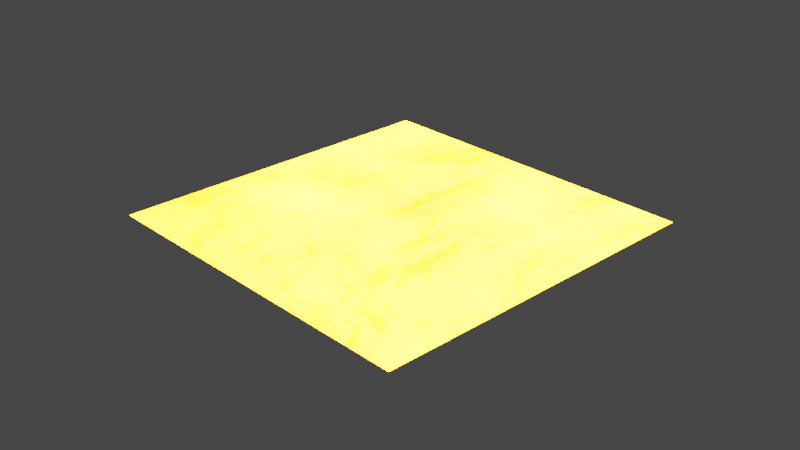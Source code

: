 # Source: Lava.blend  (saved by Blender 3.6.11; exported with 4.5.12 LTS)
import bpy
from mathutils import Matrix  # noqa: F401  (used for matrix-valued properties, if any)

bpy.ops.wm.read_factory_settings(use_empty=True)
scene = bpy.context.scene
scene.name = 'Scene'

# ---- collections
col_collection = bpy.data.collections.new('Collection'); scene.collection.children.link(col_collection)

# ---- materials (node trees are filled in below, after node groups)
mat_material = bpy.data.materials.new('Material')
mat_material.alpha_threshold = 0.0
mat_material.use_transparent_shadow = False
mat_material.roughness = 0.5
mat_material.line_color = (0.0, 0.0, 0.0, 1.0)

# ---- material node trees
mat_material.use_nodes = True; mat_material.node_tree.nodes.clear()
_N = mat_material.node_tree.nodes; _L = mat_material.node_tree.links
n0 = _N.new('ShaderNodeTexNoise'); n0.name = 'Noise Texture'; n0.location = (-1065, 227)
n0.inputs[2].default_value = 3.0
n0.inputs[3].default_value = 8.0
n0.inputs[8].default_value = 0.2
n1 = _N.new('ShaderNodeValToRGB'); n1.name = 'Color Ramp'; n1.location = (-834, 301)
while len(n1.color_ramp.elements) > 1: n1.color_ramp.elements.remove(n1.color_ramp.elements[-1])
n1.color_ramp.elements[0].position = 0.0; n1.color_ramp.elements[0].color = (0.0, 0.0, 0.0, 1.0)
_e = n1.color_ramp.elements.new(1.0); _e.color = (1.0, 1.0, 1.0, 1.0)
n2 = _N.new('ShaderNodeBump'); n2.name = 'Bump'; n2.location = (-834, -1)
n2.inputs[1].default_value = 3.0
n2.inputs[2].default_value = 1.0
n3 = _N.new('ShaderNodeBsdfPrincipled'); n3.name = 'Principled BSDF'; n3.location = (-568, 174)
n3.distribution = 'GGX'
n3.subsurface_method = 'RANDOM_WALK_SKIN'
n3.inputs[3].default_value = 1.45
n3.inputs[27].default_value = (0.0, 0.0, 0.0, 1.0)
n3.inputs[28].default_value = 1.0
n4 = _N.new('ShaderNodeEmission'); n4.name = 'Emission'; n4.location = (-276, -49)
n4.inputs[0].default_value = (1.0, 0.2307, 0.0, 1.0)
n4.inputs[1].default_value = 100.0
n5 = _N.new('ShaderNodeOutputMaterial'); n5.name = 'Material Output'; n5.location = (63, 220)
n6 = _N.new('ShaderNodeMixShader'); n6.name = 'Mix Shader'; n6.location = (-127, 215)
_L.new(n0.outputs[1], n2.inputs[3])
_L.new(n6.outputs[0], n5.inputs[0])
_L.new(n0.outputs[0], n1.inputs[0])
_L.new(n1.outputs[0], n6.inputs[0])
_L.new(n4.outputs[0], n6.inputs[2])
_L.new(n3.outputs[0], n6.inputs[1])
_L.new(n2.outputs[0], n3.inputs[5])
n5.is_active_output = True

# ---- world
world_world = bpy.data.worlds.new('World'); scene.world = world_world
world_world.use_nodes = True; world_world.node_tree.nodes.clear()
_N = world_world.node_tree.nodes; _L = world_world.node_tree.links
n0 = _N.new('ShaderNodeOutputWorld'); n0.name = 'World Output'; n0.location = (300, 300)
n1 = _N.new('ShaderNodeBackground'); n1.name = 'Background'; n1.location = (10, 300)
n1.inputs[0].default_value = (0.05088, 0.05088, 0.05088, 1.0)
_L.new(n1.outputs[0], n0.inputs[0])
n0.is_active_output = True
world_world.color = (0.05088, 0.05088, 0.05088)
world_world.use_sun_shadow = False
world_world.sun_shadow_jitter_overblur = 0.0

# ---- cameras
cam_camera = bpy.data.cameras.new('Camera')
cam_camera.clip_end = 100.0
cam_camera.ortho_scale = 7.314

# ---- lights
light_light = bpy.data.lights.new('Light', 'POINT')
light_light.transmission_factor = 0.0
light_light.energy = 1000.0
light_light.shadow_soft_size = 0.1
light_light.shadow_maximum_resolution = 0.006
light_light.use_absolute_resolution = True

# ---- meshes
me_plane = bpy.data.meshes.new('Plane')
me_plane.from_pydata([(-1.0, -1.0, 0.0), (1.0, -1.0, 0.0), (-1.0, 1.0, 0.0), (1.0, 1.0, 0.0)], [], [(0, 1, 3, 2)])
_uv = me_plane.uv_layers.new(name='UVMap')
_uv.uv.foreach_set('vector', [0.0, 0.0, 1.0, 0.0, 1.0, 1.0, 0.0, 1.0])
me_plane.materials.append(mat_material)
me_plane.update()

# ---- objects
ob_light = bpy.data.objects.new('Light', light_light)
ob_camera = bpy.data.objects.new('Camera', cam_camera)
ob_plane = bpy.data.objects.new('Plane', me_plane)

# ---- transforms, parenting, visibility, modifiers, constraints
ob_light.location = (4.076, 1.005, 5.904)
ob_light.rotation_euler = (0.6503, 0.05522, 1.866)
ob_light.lock_rotations_4d = False
ob_light.empty_display_type = 'ARROWS'
ob_light.color = (0.0, 0.0, 0.0, 0.0)
ob_light.lineart.crease_threshold = 0.0
ob_camera.location = (7.359, -6.926, 4.958)
ob_camera.rotation_euler = (1.109, 0.0, 0.8149)
ob_camera.lock_rotations_4d = False
ob_camera.empty_display_type = 'ARROWS'
ob_camera.color = (0.0, 0.0, 0.0, 0.0)
ob_camera.display_type = 'WIRE'
ob_camera.lineart.crease_threshold = 0.0
ob_plane.location = (0.0, 0.0, 0.0)
ob_plane.scale = (1.948, 1.948, 1.948)

# ---- collection membership
col_collection.objects.link(ob_light)
col_collection.objects.link(ob_camera)
col_collection.objects.link(ob_plane)

# ---- scene / render settings (as saved in the file)
scene.camera = ob_camera
scene.frame_start = 1; scene.frame_end = 250; scene.frame_set(1)
scene.render.engine = 'BLENDER_EEVEE_NEXT'
scene.cycles.sampling_pattern = 'TABULATED_SOBOL'
scene.view_settings.view_transform = 'Filmic'
bpy.context.view_layer.update()
